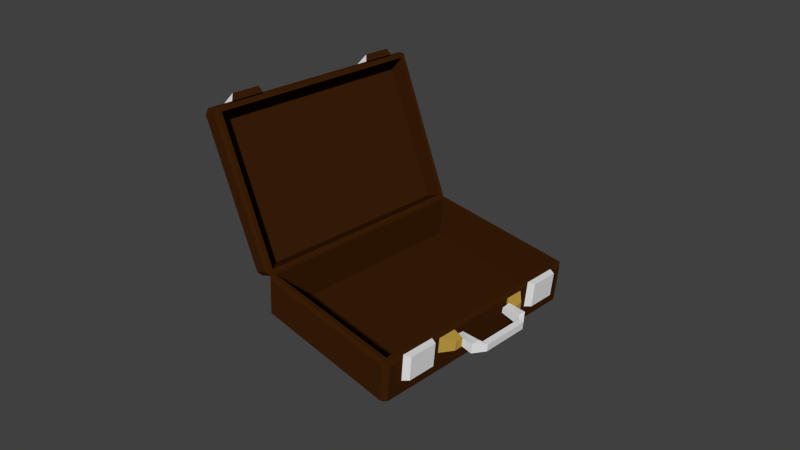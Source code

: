 # Source: Suitcase.blend  (saved by Blender 2.71.0; exported with 4.5.12 LTS)
import bpy
from mathutils import Matrix  # noqa: F401  (used for matrix-valued properties, if any)

bpy.ops.wm.read_factory_settings(use_empty=True)
scene = bpy.context.scene
scene.name = 'Scene'

# ---- collections
col_collection_1 = bpy.data.collections.new('Collection 1'); scene.collection.children.link(col_collection_1)

# ---- materials (node trees are filled in below, after node groups)
mat_base = bpy.data.materials.new('Base')
mat_base.alpha_threshold = 0.0
mat_base.use_transparent_shadow = False
mat_base.diffuse_color = (0.04556, 0.01428, 0.00251, 1.0)
mat_base.roughness = 0.5
mat_base.line_color = (0.0, 0.0, 0.0, 1.0)
mat_metal_001 = bpy.data.materials.new('Metal.001')
mat_metal_001.alpha_threshold = 0.0
mat_metal_001.use_transparent_shadow = False
mat_metal_001.roughness = 0.5
mat_metal_001.line_color = (0.0, 0.0, 0.0, 1.0)
mat_metal = bpy.data.materials.new('Metal')
mat_metal.alpha_threshold = 0.0
mat_metal.use_transparent_shadow = False
mat_metal.roughness = 0.5
mat_metal.line_color = (0.0, 0.0, 0.0, 1.0)
mat_accents = bpy.data.materials.new('Accents')
mat_accents.alpha_threshold = 0.0
mat_accents.use_transparent_shadow = False
mat_accents.diffuse_color = (0.4844, 0.3126, 0.05296, 1.0)
mat_accents.roughness = 0.5
mat_accents.line_color = (0.0, 0.0, 0.0, 1.0)

# ---- material node trees

# ---- world
world_world = bpy.data.worlds.new('World'); scene.world = world_world
world_world.color = (0.05088, 0.05088, 0.05088)
world_world.use_sun_shadow = False
world_world.sun_shadow_jitter_overblur = 0.0
world_world.cycles.sampling_method = 'MANUAL'
world_world.cycles.sample_map_resolution = 256

# ---- cameras
cam_camera = bpy.data.cameras.new('Camera')
cam_camera.clip_end = 100.0
cam_camera.lens = 35.0
cam_camera.sensor_width = 32.0
cam_camera.sensor_height = 18.0
cam_camera.dof.focus_distance = 0.0
cam_camera.dof.aperture_fstop = 128.0

# ---- meshes
me_cube_001 = bpy.data.meshes.new('Cube.001')
me_cube_001.from_pydata([(0.3354, -0.2036, -0.03128), (0.3354, -0.1331, -0.03128), (0.3495, -0.1382, -2.145e-07), (0.3495, -0.1973, -9.903e-08), (0.3354, -0.2036, -8.487e-08), (0.3354, -0.1331, -2.689e-07), (0.3354, 0.2037, -7.092e-07), (0.3354, 0.1332, -6.146e-07), (0.3354, 0.2037, -0.03128), (0.3354, 0.1332, -0.03128), (0.3495, 0.1383, -5.736e-07), (0.3495, 0.1974, -6.534e-07), (0.3245, 0.2437, -0.0409), (0.3354, 0.235, -0.0409), (0.3224, 0.2319, -0.05052), (0.3224, -0.2318, -0.05052), (0.3354, -0.2349, -0.0409), (0.3245, -0.2436, -0.0409), (0.00734, -0.2318, -0.05052), (0.005287, -0.2436, -0.0409), (-0.005685, -0.2349, -0.0409), (-0.005685, 0.235, -0.0409), (0.005287, 0.2437, -0.0409), (0.00734, 0.2319, -0.05052), (0.3354, 0.235, -0.009625), (0.3245, 0.2437, -0.009625), (0.3311, 0.24, -3.12e-07), (0.3311, -0.24, -2.343e-06), (0.3245, -0.2436, -0.009625), (0.3354, -0.2349, -0.009625), (-2.673e-08, -0.24, -2.356e-06), (-0.005685, -0.2349, -0.009625), (0.005287, -0.2436, -0.009625), (0.005287, 0.2437, -0.009625), (-0.005685, 0.235, -0.009625), (6.389e-08, 0.24, -3.255e-07), (0.3223, 0.2315, -2.353e-06), (0.3223, -0.2314, -2.353e-06), (0.007427, -0.2314, -2.353e-06), (0.007428, 0.2315, -2.353e-06), (0.3223, 0.2315, -0.04226), (0.3223, -0.2314, -0.04226), (0.007427, -0.2314, -0.04226), (0.007428, 0.2315, -0.04226)], [], [(4, 5, 1, 0), (0, 1, 2, 3), (8, 9, 7, 6), (11, 10, 9, 8), (25, 12, 22, 33), (17, 28, 32, 19), (20, 31, 34, 21), (35, 30, 38, 39), (13, 24, 29, 16), (12, 13, 14), (15, 16, 17), (18, 19, 20), (21, 22, 23), (24, 25, 26), (27, 28, 29), (30, 31, 32), (33, 34, 35), (13, 16, 15, 14), (14, 23, 22, 12), (12, 25, 24, 13), (17, 19, 18, 15), (16, 29, 28, 17), (20, 21, 23, 18), (19, 32, 31, 20), (21, 34, 33, 22), (26, 27, 29, 24), (25, 33, 35, 26), (27, 30, 32, 28), (30, 35, 34, 31), (14, 15, 18, 23), (39, 38, 42, 43), (30, 27, 37, 38), (27, 26, 36, 37), (26, 35, 39, 36), (40, 43, 42, 41), (36, 39, 43, 40), (38, 37, 41, 42), (37, 36, 40, 41), (5, 2, 1), (3, 4, 0), (3, 2, 5, 4), (9, 10, 7), (11, 8, 6), (6, 7, 10, 11)])
me_cube_001.polygons.foreach_set('material_index', [0, 1, 0, 1, 0, 0, 0, 0, 0, 0, 0, 0, 0, 0, 0, 0, 0, 0, 0, 0, 0, 0, 0, 0, 0, 0, 0, 0, 0, 0, 0, 0, 0, 0, 0, 0, 0, 0, 1, 1, 0, 1, 1, 0])
_uv = me_cube_001.uv_layers.new(name='UVMap')
_uv.uv.foreach_set('vector', [0.4902, 0.4414, 0.418, 0.4414, 0.3984, 0.4922, 0.5117, 0.4922, 0.3945, 0.4824, 0.3145, 0.4824, 0.3203, 0.4473, 0.3887, 0.4492, 0.3984, 0.4922, 0.5117, 0.4922, 0.4902, 0.4414, 0.418, 0.4414, 0.3203, 0.3984, 0.3906, 0.4004, 0.3965, 0.4375, 0.3164, 0.4375, 0.6602, 0.2383, 0.6602, 0.293, 0.02734, 0.293, 0.02734, 0.2383, 0.6602, 0.293, 0.6602, 0.2383, 0.02734, 0.2383, 0.02734, 0.293, 0.957, 0.293, 0.957, 0.2383, 0.02734, 0.2383, 0.02734, 0.293, 0.5, 0.5156, 0.5, 0.9766, 0.4766, 0.9531, 0.4766, 0.5352, 0.02734, 0.293, 0.02734, 0.2383, 0.957, 0.2383, 0.957, 0.293, 0.957, 0.293, 0.9844, 0.293, 0.9531, 0.3203, 0.9531, 0.3203, 0.9844, 0.293, 0.957, 0.293, 0.03906, 0.3203, 0.02734, 0.293, 0.01172, 0.293, 0.01172, 0.293, 0.02734, 0.293, 0.03906, 0.3203, 0.9844, 0.2383, 0.957, 0.2383, 0.9727, 0.2109, 0.9727, 0.2109, 0.957, 0.2383, 0.9844, 0.2383, 0.02344, 0.2109, 0.01172, 0.2383, 0.02734, 0.2383, 0.02734, 0.2383, 0.01172, 0.2383, 0.02344, 0.2109, 0.02734, 0.293, 0.957, 0.293, 0.9531, 0.3203, 0.04297, 0.3203, 0.6562, 0.3203, 0.03906, 0.3203, 0.02734, 0.293, 0.6602, 0.293, 0.957, 0.293, 0.957, 0.2383, 0.9844, 0.2383, 0.9844, 0.293, 0.6602, 0.293, 0.02734, 0.293, 0.03906, 0.3203, 0.6562, 0.3203, 0.9844, 0.293, 0.9844, 0.2383, 0.957, 0.2383, 0.957, 0.293, 0.957, 0.293, 0.02734, 0.293, 0.04297, 0.3203, 0.9531, 0.3203, 0.02734, 0.293, 0.02734, 0.2383, 0.01172, 0.2383, 0.01172, 0.293, 0.01172, 0.293, 0.01172, 0.2383, 0.02734, 0.2383, 0.02734, 0.293, 0.02344, 0.2109, 0.9727, 0.2109, 0.957, 0.2383, 0.02734, 0.2383, 0.6602, 0.2383, 0.02734, 0.2383, 0.02344, 0.2109, 0.6758, 0.2109, 0.6758, 0.2109, 0.02344, 0.2109, 0.02734, 0.2383, 0.6602, 0.2383, 0.9727, 0.2109, 0.02344, 0.2109, 0.02734, 0.2383, 0.957, 0.2383, 0.9805, 0.3438, 0.9766, 0.9805, 0.5352, 0.9805, 0.5391, 0.3398, 0.4941, 0.5176, 0.4941, 0.9824, 0.4316, 0.9824, 0.4297, 0.5195, 0.5, 0.9766, 0.02734, 0.9766, 0.05078, 0.9531, 0.4766, 0.9531, 0.02734, 0.9766, 0.02734, 0.5156, 0.05078, 0.5352, 0.05078, 0.9531, 0.02734, 0.5156, 0.5, 0.5156, 0.4766, 0.5352, 0.05078, 0.5352, 0.02344, 0.5176, 0.4941, 0.5176, 0.4941, 0.9824, 0.02148, 0.9824, 0.02148, 0.5176, 0.4941, 0.5176, 0.4941, 0.5664, 0.02148, 0.5664, 0.4941, 0.9824, 0.02148, 0.9824, 0.02148, 0.9238, 0.4941, 0.9238, 0.02148, 0.9824, 0.02148, 0.5176, 0.08203, 0.5195, 0.08398, 0.9824, 0.2969, 0.4473, 0.3203, 0.4473, 0.3145, 0.4824, 0.3887, 0.4492, 0.4082, 0.4492, 0.3945, 0.4824, 0.4902, 0.4688, 0.418, 0.4688, 0.418, 0.4414, 0.4902, 0.4414, 0.3965, 0.4375, 0.3906, 0.4004, 0.4102, 0.4004, 0.3203, 0.3984, 0.3164, 0.4375, 0.2949, 0.3984, 0.418, 0.4414, 0.4902, 0.4414, 0.4902, 0.4688, 0.418, 0.4688])
_ca = me_cube_001.color_attributes.new('Col', 'BYTE_COLOR', 'CORNER')
_ca.data.foreach_set('color', [1.0, 1.0, 1.0, 1.0, 1.0, 1.0, 1.0, 1.0, 1.0, 1.0, 1.0, 1.0, 1.0, 1.0, 1.0, 1.0, 1.0, 1.0, 1.0, 1.0, 1.0, 1.0, 1.0, 1.0, 1.0, 1.0, 1.0, 1.0, 1.0, 1.0, 1.0, 1.0, 1.0, 1.0, 1.0, 1.0, 1.0, 1.0, 1.0, 1.0, 1.0, 1.0, 1.0, 1.0, 1.0, 1.0, 1.0, 1.0, 1.0, 1.0, 1.0, 1.0, 1.0, 1.0, 1.0, 1.0, 1.0, 1.0, 1.0, 1.0, 1.0, 1.0, 1.0, 1.0, 0.9911, 0.9911, 0.9911, 0.9961, 0.9911, 0.9911, 0.9911, 0.9961, 0.9911, 0.9911, 0.9911, 0.9961, 1.0, 1.0, 1.0, 1.0, 0.9911, 0.9911, 0.9911, 0.9961, 0.9911, 0.9911, 0.9911, 0.9961, 1.0, 1.0, 1.0, 1.0, 1.0, 1.0, 1.0, 1.0, 0.9911, 0.9911, 0.9911, 0.9961, 0.9911, 0.9911, 0.9911, 0.9961, 0.9911, 0.9911, 0.9911, 0.9961, 1.0, 1.0, 1.0, 1.0, 0.9911, 0.9911, 0.9911, 0.9961, 1.0, 1.0, 1.0, 1.0, 1.0, 1.0, 1.0, 1.0, 0.9911, 0.9911, 0.9911, 0.9961, 0.9911, 0.9911, 0.9911, 0.9961, 0.9911, 0.9911, 0.9911, 0.9961, 1.0, 1.0, 1.0, 1.0, 0.9911, 0.9911, 0.9911, 0.9961, 0.9911, 0.9911, 0.9911, 0.9961, 1.0, 1.0, 1.0, 1.0, 1.0, 1.0, 1.0, 1.0, 0.9911, 0.9911, 0.9911, 0.9961, 1.0, 1.0, 1.0, 1.0, 1.0, 1.0, 1.0, 1.0, 1.0, 1.0, 1.0, 1.0, 1.0, 1.0, 1.0, 1.0, 1.0, 1.0, 1.0, 1.0, 1.0, 1.0, 1.0, 1.0, 0.9911, 0.9911, 0.9911, 0.9961, 1.0, 1.0, 1.0, 1.0, 0.9911, 0.9911, 0.9911, 0.9961, 1.0, 1.0, 1.0, 1.0, 1.0, 1.0, 1.0, 1.0, 1.0, 1.0, 1.0, 1.0, 1.0, 1.0, 1.0, 1.0, 0.9911, 0.9911, 0.9911, 0.9961, 1.0, 1.0, 1.0, 1.0, 1.0, 1.0, 1.0, 1.0, 1.0, 1.0, 1.0, 1.0, 1.0, 1.0, 1.0, 1.0, 1.0, 1.0, 1.0, 1.0, 1.0, 1.0, 1.0, 1.0, 0.9911, 0.9911, 0.9911, 0.9961, 0.9911, 0.9911, 0.9911, 0.9961, 1.0, 1.0, 1.0, 1.0, 1.0, 1.0, 1.0, 1.0, 0.9911, 0.9911, 0.9911, 0.9961, 1.0, 1.0, 1.0, 1.0, 1.0, 1.0, 1.0, 1.0, 1.0, 1.0, 1.0, 1.0, 0.9911, 0.9911, 0.9911, 0.9961, 0.9911, 0.9911, 0.9911, 0.9961, 1.0, 1.0, 1.0, 1.0, 1.0, 1.0, 1.0, 1.0, 0.9911, 0.9911, 0.9911, 0.9961, 1.0, 1.0, 1.0, 1.0, 1.0, 1.0, 1.0, 1.0, 1.0, 1.0, 1.0, 1.0, 0.9911, 0.9911, 0.9911, 0.9961, 1.0, 1.0, 1.0, 1.0, 1.0, 1.0, 1.0, 1.0, 1.0, 1.0, 1.0, 1.0, 0.9911, 0.9911, 0.9911, 0.9961, 1.0, 1.0, 1.0, 1.0, 1.0, 1.0, 1.0, 1.0, 1.0, 1.0, 1.0, 1.0, 1.0, 1.0, 1.0, 1.0, 1.0, 1.0, 1.0, 1.0, 0.9911, 0.9911, 0.9911, 0.9961, 1.0, 1.0, 1.0, 1.0, 1.0, 1.0, 1.0, 1.0, 0.9911, 0.9911, 0.9911, 0.9961, 1.0, 1.0, 1.0, 1.0, 0.9911, 0.9911, 0.9911, 0.9961, 0.9911, 0.9911, 0.9911, 0.9961, 1.0, 1.0, 1.0, 1.0, 0.9911, 0.9911, 0.9911, 0.9961, 1.0, 1.0, 1.0, 1.0, 0.9911, 0.9911, 0.9911, 0.9961, 1.0, 1.0, 1.0, 1.0, 1.0, 1.0, 1.0, 1.0, 1.0, 1.0, 1.0, 1.0, 1.0, 1.0, 1.0, 1.0, 1.0, 1.0, 1.0, 1.0, 1.0, 1.0, 1.0, 1.0, 1.0, 1.0, 1.0, 1.0, 1.0, 1.0, 1.0, 1.0, 0.9911, 0.9911, 0.9911, 0.9961, 1.0, 1.0, 1.0, 1.0, 1.0, 1.0, 1.0, 1.0, 0.9911, 0.9911, 0.9911, 0.9961, 0.9911, 0.9911, 0.9911, 0.9961, 1.0, 1.0, 1.0, 1.0, 1.0, 1.0, 1.0, 1.0, 0.9911, 0.9911, 0.9911, 0.9961, 1.0, 1.0, 1.0, 1.0, 1.0, 1.0, 1.0, 1.0, 0.9911, 0.9911, 0.9911, 0.9961, 1.0, 1.0, 1.0, 1.0, 1.0, 1.0, 1.0, 1.0, 1.0, 1.0, 1.0, 1.0, 1.0, 1.0, 1.0, 1.0, 1.0, 1.0, 1.0, 1.0, 0.9911, 0.9911, 0.9911, 0.9961, 0.9911, 0.9911, 0.9911, 0.9961, 1.0, 1.0, 1.0, 1.0, 1.0, 1.0, 1.0, 1.0, 1.0, 1.0, 1.0, 1.0, 1.0, 1.0, 1.0, 1.0, 1.0, 1.0, 1.0, 1.0, 0.9911, 0.9911, 0.9911, 0.9961, 0.9911, 0.9911, 0.9911, 0.9961, 1.0, 1.0, 1.0, 1.0, 1.0, 1.0, 1.0, 1.0, 1.0, 1.0, 1.0, 1.0, 1.0, 1.0, 1.0, 1.0, 1.0, 1.0, 1.0, 1.0, 1.0, 1.0, 1.0, 1.0, 1.0, 1.0, 1.0, 1.0, 1.0, 1.0, 1.0, 1.0, 1.0, 1.0, 1.0, 1.0, 1.0, 1.0, 1.0, 1.0, 1.0, 1.0, 1.0, 1.0, 0.9911, 0.9911, 0.9911, 0.9961, 0.9911, 0.9911, 0.9911, 0.9961, 1.0, 1.0, 1.0, 1.0, 1.0, 1.0, 1.0, 1.0, 1.0, 1.0, 1.0, 1.0, 1.0, 1.0, 1.0, 1.0, 1.0, 1.0, 1.0, 1.0, 1.0, 1.0, 1.0, 1.0, 1.0, 1.0, 1.0, 1.0, 1.0, 1.0, 1.0, 1.0, 1.0, 1.0, 1.0, 1.0, 1.0, 1.0, 1.0, 1.0, 1.0, 1.0, 1.0, 1.0, 1.0, 1.0, 1.0, 1.0, 1.0, 1.0, 1.0, 1.0, 1.0, 1.0, 1.0, 1.0, 1.0, 1.0, 1.0, 1.0, 1.0, 1.0, 1.0, 1.0, 1.0, 1.0, 1.0, 1.0, 1.0, 1.0, 1.0, 1.0, 1.0, 1.0, 1.0, 1.0, 1.0, 1.0, 1.0, 1.0, 1.0, 1.0, 1.0, 1.0])
me_cube_001.materials.append(mat_base)
me_cube_001.materials.append(mat_metal_001)
me_cube_001.use_remesh_preserve_volume = False
me_cube_001.use_remesh_preserve_attributes = False
me_cube_001.use_mirror_vertex_groups = False
me_cube_001.update()
me_cube_002 = bpy.data.meshes.new('Cube.002')
me_cube_002.from_pydata([(0.3848, 0.05005, 0.03578), (0.3848, -0.04995, 0.03578), (0.3971, -0.04995, 0.03578), (0.3971, 0.05005, 0.03578), (0.3848, 0.05005, 0.01963), (0.3848, -0.04995, 0.01963), (0.3971, -0.04995, 0.01963), (0.3971, 0.05005, 0.01963), (0.38, 0.05597, 0.03889), (0.38, -0.05586, 0.03889), (0.3802, -0.07385, 0.03882), (0.3802, 0.07396, 0.03882), (0.38, 0.05597, 0.01653), (0.38, -0.05586, 0.01653), (0.3801, -0.07385, 0.0166), (0.3801, 0.07396, 0.0166), (0.3408, 0.05597, 0.03402), (0.3408, -0.05586, 0.03402), (0.341, -0.07385, 0.03607), (0.341, 0.07396, 0.03607), (0.3409, 0.05597, 0.02128), (0.3409, -0.05586, 0.02128), (0.341, -0.07385, 0.01923), (0.341, 0.07396, 0.01923), (0.3354, -0.113, 0.01115), (0.3354, -0.07385, 0.01115), (0.3566, -0.07385, 0.0171), (0.3566, -0.0911, 0.0171), (0.3354, -0.113, 0.04567), (0.3354, -0.07385, 0.04567), (0.3566, -0.07385, 0.03832), (0.3566, -0.0911, 0.03832), (0.3354, 0.1131, 0.04567), (0.3354, 0.07396, 0.04567), (0.3566, 0.07396, 0.03832), (0.3566, 0.09121, 0.03832), (0.3354, 0.1131, 0.01115), (0.3354, 0.07396, 0.01115), (0.3566, 0.07396, 0.0171), (0.3566, 0.09121, 0.0171), (0.3244, -0.2436, 0.09038), (0.3354, -0.2349, 0.09038), (0.3235, -0.2337, 0.1), (0.3235, 0.2338, 0.1), (0.3354, 0.235, 0.09038), (0.3244, 0.2437, 0.09038), (0.006176, 0.2338, 0.1), (0.00525, 0.2437, 0.09038), (-0.005721, 0.235, 0.09038), (-0.005721, -0.2349, 0.09038), (0.005251, -0.2436, 0.09038), (0.006176, -0.2337, 0.1), (0.3354, -0.2349, 0.009622), (0.3244, -0.2436, 0.009622), (0.3311, -0.24, 2.307e-07), (0.3311, 0.24, -2.595e-07), (0.3244, 0.2437, 0.009622), (0.3354, 0.235, 0.009622), (-1.338e-07, 0.24, -2.51e-07), (-0.005721, 0.235, 0.009621), (0.00525, 0.2437, 0.009621), (0.005251, -0.2436, 0.009622), (-0.005721, -0.2349, 0.009622), (1.276e-07, -0.24, 2.391e-07), (0.3223, -0.2314, 2.069e-07), (0.3223, 0.2315, -2.659e-07), (0.007391, 0.2315, -6.688e-07), (0.007392, -0.2314, -1.96e-07), (0.3223, -0.2314, 0.09173), (0.3223, 0.2315, 0.09173), (0.007391, 0.2315, 0.09173), (0.007391, -0.2314, 0.09173), (0.3354, -0.2036, 2.847e-07), (0.3354, -0.1331, 1.232e-07), (0.3495, -0.1382, -4.719e-07), (0.3495, -0.1973, -3.817e-07), (0.3354, -0.2036, 0.05979), (0.3354, -0.1331, 0.05979), (0.3495, -0.1382, 0.05358), (0.3495, -0.1973, 0.05358), (0.3354, 0.2037, 0.05979), (0.3354, 0.1332, 0.05979), (0.3495, 0.1383, 0.05358), (0.3495, 0.1974, 0.05358), (0.3354, 0.2037, -2.096e-07), (0.3354, 0.1332, -1.375e-07), (0.3495, 0.1383, -7.431e-07), (0.3495, 0.1974, -8.073e-07)], [], [(4, 5, 1, 0), (0, 3, 11, 8), (6, 7, 3, 2), (5, 6, 14, 13), (0, 1, 2, 3), (7, 6, 5, 4), (9, 13, 21, 17), (11, 15, 23, 19), (2, 1, 9, 10), (1, 5, 13, 9), (3, 7, 15, 11), (4, 0, 8, 12), (7, 4, 12, 15), (6, 2, 10, 14), (21, 22, 18, 17), (23, 20, 16, 19), (8, 11, 19, 16), (13, 14, 22, 21), (10, 9, 17, 18), (15, 12, 20, 23), (12, 8, 16, 20), (14, 10, 18, 22), (28, 29, 25, 24), (29, 30, 26, 25), (30, 31, 27, 26), (31, 28, 24, 27), (24, 25, 26, 27), (31, 30, 29, 28), (36, 37, 33, 32), (37, 38, 34, 33), (38, 39, 35, 34), (39, 36, 32, 35), (32, 33, 34, 35), (39, 38, 37, 36), (53, 40, 50, 61), (45, 56, 60, 47), (48, 59, 62, 49), (63, 58, 66, 67), (41, 52, 57, 44), (40, 41, 42), (43, 44, 45), (46, 47, 48), (49, 50, 51), (52, 53, 54), (55, 56, 57), (58, 59, 60), (61, 62, 63), (41, 44, 43, 42), (42, 51, 50, 40), (40, 53, 52, 41), (45, 47, 46, 43), (44, 57, 56, 45), (48, 49, 51, 46), (47, 60, 59, 48), (49, 62, 61, 50), (54, 55, 57, 52), (53, 61, 63, 54), (55, 58, 60, 56), (42, 43, 46, 51), (67, 66, 70, 71), (58, 55, 65, 66), (55, 54, 64, 65), (54, 63, 67, 64), (68, 71, 70, 69), (64, 67, 71, 68), (66, 65, 69, 70), (65, 64, 68, 69), (76, 77, 73, 72), (77, 78, 74, 73), (78, 79, 75, 74), (79, 76, 72, 75), (72, 73, 74, 75), (79, 78, 77, 76), (84, 85, 81, 80), (85, 86, 82, 81), (86, 87, 83, 82), (87, 84, 80, 83), (80, 81, 82, 83), (87, 86, 85, 84), (58, 63, 62, 59)])
me_cube_002.polygons.foreach_set('material_index', [1, 1, 1, 1, 1, 1, 1, 1, 1, 1, 1, 1, 1, 1, 1, 1, 1, 1, 1, 1, 1, 1, 2, 2, 2, 2, 2, 2, 2, 2, 2, 2, 2, 2, 0, 0, 0, 0, 0, 0, 0, 0, 0, 0, 0, 0, 0, 0, 0, 0, 0, 0, 0, 0, 0, 0, 0, 0, 0, 0, 0, 0, 0, 0, 0, 0, 0, 1, 1, 1, 1, 1, 1, 1, 1, 1, 1, 1, 1, 0])
_uv = me_cube_002.uv_layers.new(name='UVMap')
_uv.uv.foreach_set('vector', [0.0625, 0.4609, 0.2539, 0.4609, 0.2539, 0.4297, 0.0625, 0.4297, 0.2539, 0.4609, 0.2539, 0.4844, 0.2969, 0.4531, 0.2656, 0.4531, 0.2539, 0.4609, 0.0625, 0.4609, 0.0625, 0.4297, 0.2539, 0.4297, 0.0625, 0.4609, 0.0625, 0.4844, 0.01562, 0.4531, 0.05078, 0.4531, 0.2539, 0.4609, 0.0625, 0.4609, 0.0625, 0.4844, 0.2539, 0.4844, 0.2539, 0.4844, 0.0625, 0.4844, 0.0625, 0.4609, 0.2539, 0.4609, 0.05469, 0.4414, 0.01172, 0.4414, 0.01953, 0.3672, 0.04297, 0.3672, 0.05469, 0.4414, 0.01172, 0.4414, 0.01562, 0.3672, 0.04688, 0.3672, 0.0625, 0.4844, 0.0625, 0.4609, 0.05078, 0.4531, 0.01562, 0.4531, 0.04688, 0.4531, 0.01562, 0.4531, 0.01172, 0.4414, 0.05469, 0.4414, 0.04297, 0.4863, 0.01172, 0.4863, 0.01172, 0.4414, 0.05469, 0.4414, 0.01562, 0.4531, 0.04688, 0.4531, 0.05469, 0.4414, 0.01172, 0.4414, 0.2539, 0.4844, 0.2539, 0.4609, 0.2656, 0.4531, 0.2969, 0.4531, 0.01172, 0.4863, 0.04297, 0.4863, 0.05469, 0.4414, 0.01172, 0.4414, 0.209, 0.3691, 0.252, 0.373, 0.252, 0.3457, 0.209, 0.3496, 0.06641, 0.3809, 0.1094, 0.377, 0.1094, 0.3574, 0.06641, 0.3535, 0.2656, 0.4531, 0.2969, 0.4531, 0.2969, 0.3789, 0.2656, 0.3789, 0.05078, 0.4531, 0.01562, 0.4531, 0.01562, 0.3789, 0.05078, 0.3789, 0.01562, 0.4531, 0.05078, 0.4531, 0.05078, 0.3789, 0.01562, 0.3789, 0.2969, 0.4531, 0.2656, 0.4531, 0.2656, 0.3789, 0.2969, 0.3789, 0.01172, 0.4414, 0.05469, 0.4414, 0.04297, 0.3672, 0.01953, 0.3672, 0.01172, 0.4414, 0.05469, 0.4414, 0.04688, 0.3672, 0.01562, 0.3672, 0.3848, 0.4902, 0.3848, 0.3477, 0.3105, 0.3477, 0.3125, 0.4902, 0.3848, 0.3477, 0.3633, 0.3887, 0.332, 0.3887, 0.3105, 0.3477, 0.3633, 0.3887, 0.3633, 0.4316, 0.332, 0.4316, 0.332, 0.3887, 0.3633, 0.4316, 0.3848, 0.4902, 0.3125, 0.4902, 0.332, 0.4316, 0.3125, 0.4902, 0.3105, 0.3477, 0.332, 0.3887, 0.332, 0.4316, 0.3633, 0.4316, 0.3633, 0.3887, 0.3848, 0.3477, 0.3848, 0.4902, 0.3848, 0.4902, 0.3848, 0.3477, 0.3105, 0.3477, 0.3125, 0.4902, 0.3848, 0.3477, 0.3633, 0.3887, 0.332, 0.3887, 0.3105, 0.3477, 0.3633, 0.3887, 0.3633, 0.4316, 0.332, 0.4316, 0.332, 0.3887, 0.3633, 0.4316, 0.3848, 0.4902, 0.3125, 0.4902, 0.332, 0.4316, 0.3125, 0.4902, 0.3105, 0.3477, 0.332, 0.3887, 0.332, 0.4316, 0.3633, 0.4316, 0.3633, 0.3887, 0.3848, 0.3477, 0.3848, 0.4902, 0.668, 0.1953, 0.668, 0.03906, 0.03125, 0.03906, 0.03125, 0.1953, 0.668, 0.03906, 0.668, 0.1953, 0.03125, 0.1953, 0.03125, 0.03906, 0.03125, 0.03906, 0.03125, 0.1953, 0.9648, 0.1953, 0.9648, 0.03906, 0.02734, 0.9766, 0.02734, 0.5156, 0.04688, 0.5352, 0.04688, 0.957, 0.9648, 0.03906, 0.9648, 0.1953, 0.03125, 0.1953, 0.03125, 0.03906, 0.9648, 0.03906, 0.9844, 0.03906, 0.9648, 0.01562, 0.9648, 0.01562, 0.9844, 0.03906, 0.9648, 0.03906, 0.03906, 0.01562, 0.03125, 0.03906, 0.01562, 0.03906, 0.01562, 0.03906, 0.03125, 0.03906, 0.03906, 0.01562, 0.9844, 0.1953, 0.9648, 0.1953, 0.9727, 0.2109, 0.9727, 0.2109, 0.9648, 0.1953, 0.9844, 0.1953, 0.02344, 0.2109, 0.01562, 0.1953, 0.03125, 0.1953, 0.03125, 0.1953, 0.01562, 0.1953, 0.02344, 0.2109, 0.9648, 0.03906, 0.03125, 0.03906, 0.03125, 0.01562, 0.9648, 0.01562, 0.668, 0.01562, 0.03906, 0.01562, 0.03125, 0.03906, 0.668, 0.03906, 0.9648, 0.03906, 0.9648, 0.1953, 0.9844, 0.1953, 0.9844, 0.03906, 0.668, 0.03906, 0.03125, 0.03906, 0.03906, 0.01562, 0.668, 0.01562, 0.9844, 0.03906, 0.9844, 0.1953, 0.9648, 0.1953, 0.9648, 0.03906, 0.03125, 0.03906, 0.9648, 0.03906, 0.9648, 0.01562, 0.03125, 0.01562, 0.03125, 0.03906, 0.03125, 0.1953, 0.01562, 0.1953, 0.01562, 0.03906, 0.01562, 0.03906, 0.01562, 0.1953, 0.03125, 0.1953, 0.03125, 0.03906, 0.9727, 0.2109, 0.02344, 0.2109, 0.03125, 0.1953, 0.9648, 0.1953, 0.668, 0.1953, 0.03125, 0.1953, 0.02344, 0.2109, 0.6758, 0.2109, 0.6758, 0.2109, 0.02344, 0.2109, 0.03125, 0.1953, 0.668, 0.1953, 0.9805, 0.3398, 0.9805, 0.9805, 0.5352, 0.9805, 0.5391, 0.3438, 0.01172, 0.9883, 0.01172, 0.5117, 0.07812, 0.5098, 0.07812, 0.9883, 0.02734, 0.5156, 0.5, 0.5156, 0.4805, 0.5352, 0.04688, 0.5352, 0.5, 0.5156, 0.5, 0.9766, 0.4805, 0.957, 0.4805, 0.5352, 0.5, 0.9766, 0.02734, 0.9766, 0.04688, 0.957, 0.4805, 0.957, 0.4375, 0.9277, 0.07812, 0.9277, 0.07812, 0.5605, 0.4375, 0.5605, 0.5039, 0.9883, 0.01172, 0.9883, 0.01172, 0.9277, 0.5039, 0.9277, 0.01172, 0.5117, 0.5039, 0.5117, 0.5039, 0.5605, 0.01172, 0.5605, 0.5039, 0.5117, 0.5039, 0.9883, 0.4375, 0.9883, 0.4375, 0.5098, 0.5254, 0.334, 0.3887, 0.334, 0.3867, 0.4746, 0.5254, 0.4746, 0.3887, 0.334, 0.4141, 0.334, 0.4141, 0.4727, 0.3867, 0.4746, 0.4141, 0.3555, 0.498, 0.3555, 0.498, 0.4316, 0.4141, 0.4316, 0.498, 0.334, 0.5254, 0.334, 0.5254, 0.4746, 0.498, 0.4727, 0.498, 0.4668, 0.4141, 0.4668, 0.4141, 0.4316, 0.498, 0.4316, 0.5234, 0.3555, 0.3887, 0.3555, 0.3887, 0.334, 0.5254, 0.334, 0.3867, 0.4746, 0.5254, 0.4746, 0.5254, 0.334, 0.3887, 0.334, 0.5254, 0.4746, 0.498, 0.4727, 0.498, 0.334, 0.5254, 0.334, 0.498, 0.4316, 0.4141, 0.4316, 0.4141, 0.3555, 0.498, 0.3555, 0.4141, 0.4727, 0.3867, 0.4746, 0.3887, 0.334, 0.416, 0.3496, 0.3887, 0.334, 0.5254, 0.334, 0.5234, 0.3555, 0.3887, 0.3555, 0.4141, 0.4316, 0.498, 0.4316, 0.498, 0.4668, 0.4141, 0.4668, 0.02344, 0.2109, 0.9727, 0.2109, 0.9648, 0.1953, 0.03125, 0.1953])
_ca = me_cube_002.color_attributes.new('Col', 'BYTE_COLOR', 'CORNER')
_ca.data.foreach_set('color', [1.0, 1.0, 1.0, 1.0, 1.0, 1.0, 1.0, 1.0, 1.0, 1.0, 1.0, 1.0, 1.0, 1.0, 1.0, 1.0, 1.0, 1.0, 1.0, 1.0, 1.0, 1.0, 1.0, 1.0, 1.0, 1.0, 1.0, 1.0, 1.0, 1.0, 1.0, 1.0, 1.0, 1.0, 1.0, 1.0, 1.0, 1.0, 1.0, 1.0, 1.0, 1.0, 1.0, 1.0, 1.0, 1.0, 1.0, 1.0, 1.0, 1.0, 1.0, 1.0, 1.0, 1.0, 1.0, 1.0, 1.0, 1.0, 1.0, 1.0, 1.0, 1.0, 1.0, 1.0, 1.0, 1.0, 1.0, 1.0, 1.0, 1.0, 1.0, 1.0, 1.0, 1.0, 1.0, 1.0, 1.0, 1.0, 1.0, 1.0, 1.0, 1.0, 1.0, 1.0, 1.0, 1.0, 1.0, 1.0, 1.0, 1.0, 1.0, 1.0, 1.0, 1.0, 1.0, 1.0, 1.0, 1.0, 1.0, 1.0, 1.0, 1.0, 1.0, 1.0, 1.0, 1.0, 1.0, 1.0, 1.0, 1.0, 1.0, 1.0, 1.0, 1.0, 1.0, 1.0, 1.0, 1.0, 1.0, 1.0, 1.0, 1.0, 1.0, 1.0, 1.0, 1.0, 1.0, 1.0, 1.0, 1.0, 1.0, 1.0, 1.0, 1.0, 1.0, 1.0, 1.0, 1.0, 1.0, 1.0, 1.0, 1.0, 1.0, 1.0, 1.0, 1.0, 1.0, 1.0, 1.0, 1.0, 1.0, 1.0, 1.0, 1.0, 1.0, 1.0, 1.0, 1.0, 1.0, 1.0, 1.0, 1.0, 1.0, 1.0, 1.0, 1.0, 1.0, 1.0, 1.0, 1.0, 1.0, 1.0, 1.0, 1.0, 1.0, 1.0, 1.0, 1.0, 1.0, 1.0, 1.0, 1.0, 1.0, 1.0, 1.0, 1.0, 1.0, 1.0, 1.0, 1.0, 1.0, 1.0, 1.0, 1.0, 1.0, 1.0, 1.0, 1.0, 1.0, 1.0, 1.0, 1.0, 1.0, 1.0, 1.0, 1.0, 1.0, 1.0, 1.0, 1.0, 1.0, 1.0, 1.0, 1.0, 1.0, 1.0, 1.0, 1.0, 1.0, 1.0, 1.0, 1.0, 1.0, 1.0, 1.0, 1.0, 1.0, 1.0, 1.0, 1.0, 1.0, 1.0, 1.0, 1.0, 1.0, 1.0, 1.0, 1.0, 1.0, 1.0, 1.0, 1.0, 1.0, 1.0, 1.0, 1.0, 1.0, 1.0, 1.0, 1.0, 1.0, 1.0, 1.0, 1.0, 1.0, 1.0, 1.0, 1.0, 1.0, 1.0, 1.0, 1.0, 1.0, 1.0, 1.0, 1.0, 1.0, 1.0, 1.0, 1.0, 1.0, 1.0, 1.0, 1.0, 1.0, 1.0, 1.0, 1.0, 1.0, 1.0, 1.0, 1.0, 1.0, 1.0, 1.0, 1.0, 1.0, 1.0, 1.0, 1.0, 1.0, 1.0, 1.0, 1.0, 1.0, 1.0, 1.0, 1.0, 1.0, 1.0, 1.0, 1.0, 1.0, 1.0, 1.0, 1.0, 1.0, 1.0, 1.0, 1.0, 1.0, 1.0, 1.0, 1.0, 1.0, 1.0, 1.0, 1.0, 1.0, 1.0, 1.0, 1.0, 1.0, 1.0, 1.0, 1.0, 1.0, 1.0, 1.0, 1.0, 1.0, 1.0, 1.0, 1.0, 1.0, 1.0, 1.0, 1.0, 1.0, 1.0, 1.0, 1.0, 1.0, 1.0, 1.0, 1.0, 1.0, 1.0, 1.0, 1.0, 1.0, 1.0, 1.0, 1.0, 1.0, 1.0, 1.0, 1.0, 1.0, 1.0, 1.0, 1.0, 1.0, 1.0, 1.0, 1.0, 1.0, 1.0, 1.0, 1.0, 1.0, 1.0, 1.0, 1.0, 1.0, 1.0, 1.0, 1.0, 1.0, 1.0, 1.0, 1.0, 1.0, 1.0, 1.0, 1.0, 1.0, 1.0, 1.0, 1.0, 1.0, 1.0, 1.0, 1.0, 1.0, 1.0, 1.0, 1.0, 1.0, 1.0, 1.0, 1.0, 1.0, 1.0, 1.0, 1.0, 1.0, 1.0, 1.0, 1.0, 1.0, 1.0, 1.0, 1.0, 1.0, 1.0, 1.0, 1.0, 1.0, 1.0, 1.0, 1.0, 1.0, 1.0, 1.0, 1.0, 1.0, 1.0, 1.0, 1.0, 1.0, 1.0, 1.0, 1.0, 1.0, 1.0, 1.0, 1.0, 1.0, 1.0, 1.0, 1.0, 1.0, 1.0, 1.0, 1.0, 1.0, 1.0, 1.0, 1.0, 1.0, 1.0, 1.0, 1.0, 1.0, 1.0, 1.0, 1.0, 1.0, 1.0, 1.0, 1.0, 1.0, 1.0, 1.0, 1.0, 1.0, 1.0, 1.0, 1.0, 1.0, 1.0, 1.0, 1.0, 1.0, 1.0, 1.0, 1.0, 1.0, 1.0, 1.0, 1.0, 1.0, 1.0, 1.0, 1.0, 1.0, 1.0, 1.0, 1.0, 1.0, 1.0, 1.0, 1.0, 1.0, 1.0, 1.0, 1.0, 1.0, 1.0, 1.0, 1.0, 1.0, 1.0, 1.0, 1.0, 1.0, 1.0, 1.0, 1.0, 1.0, 1.0, 1.0, 1.0, 1.0, 1.0, 1.0, 1.0, 1.0, 1.0, 1.0, 1.0, 1.0, 1.0, 1.0, 1.0, 1.0, 1.0, 1.0, 1.0, 1.0, 1.0, 1.0, 1.0, 1.0, 1.0, 1.0, 1.0, 1.0, 1.0, 1.0, 1.0, 1.0, 1.0, 0.9911, 0.9911, 0.9911, 0.9961, 0.9911, 0.9911, 0.9911, 0.9961, 0.9911, 0.9911, 0.9911, 0.9961, 1.0, 1.0, 1.0, 1.0, 0.9911, 0.9911, 0.9911, 0.9961, 0.9911, 0.9911, 0.9911, 0.9961, 1.0, 1.0, 1.0, 1.0, 1.0, 1.0, 1.0, 1.0, 0.9911, 0.9911, 0.9911, 0.9961, 0.9911, 0.9911, 0.9911, 0.9961, 0.9911, 0.9911, 0.9911, 0.9961, 1.0, 1.0, 1.0, 1.0, 0.9911, 0.9911, 0.9911, 0.9961, 1.0, 1.0, 1.0, 1.0, 1.0, 1.0, 1.0, 1.0, 0.9911, 0.9911, 0.9911, 0.9961, 0.9911, 0.9911, 0.9911, 0.9961, 0.9911, 0.9911, 0.9911, 0.9961, 1.0, 1.0, 1.0, 1.0, 0.9911, 0.9911, 0.9911, 0.9961, 0.9911, 0.9911, 0.9911, 0.9961, 1.0, 1.0, 1.0, 1.0, 1.0, 1.0, 1.0, 1.0, 0.9911, 0.9911, 0.9911, 0.9961, 1.0, 1.0, 1.0, 1.0, 1.0, 1.0, 1.0, 1.0, 1.0, 1.0, 1.0, 1.0, 1.0, 1.0, 1.0, 1.0, 1.0, 1.0, 1.0, 1.0, 1.0, 1.0, 1.0, 1.0, 0.9911, 0.9911, 0.9911, 0.9961, 1.0, 1.0, 1.0, 1.0, 0.9911, 0.9911, 0.9911, 0.9961, 1.0, 1.0, 1.0, 1.0, 1.0, 1.0, 1.0, 1.0, 1.0, 1.0, 1.0, 1.0, 1.0, 1.0, 1.0, 1.0, 0.9911, 0.9911, 0.9911, 0.9961, 1.0, 1.0, 1.0, 1.0, 1.0, 1.0, 1.0, 1.0, 1.0, 1.0, 1.0, 1.0, 1.0, 1.0, 1.0, 1.0, 1.0, 1.0, 1.0, 1.0, 1.0, 1.0, 1.0, 1.0, 0.9911, 0.9911, 0.9911, 0.9961, 0.9911, 0.9911, 0.9911, 0.9961, 1.0, 1.0, 1.0, 1.0, 1.0, 1.0, 1.0, 1.0, 0.9911, 0.9911, 0.9911, 0.9961, 1.0, 1.0, 1.0, 1.0, 1.0, 1.0, 1.0, 1.0, 1.0, 1.0, 1.0, 1.0, 0.9911, 0.9911, 0.9911, 0.9961, 0.9911, 0.9911, 0.9911, 0.9961, 1.0, 1.0, 1.0, 1.0, 1.0, 1.0, 1.0, 1.0, 0.9911, 0.9911, 0.9911, 0.9961, 1.0, 1.0, 1.0, 1.0, 1.0, 1.0, 1.0, 1.0, 1.0, 1.0, 1.0, 1.0, 0.9911, 0.9911, 0.9911, 0.9961, 1.0, 1.0, 1.0, 1.0, 1.0, 1.0, 1.0, 1.0, 1.0, 1.0, 1.0, 1.0, 0.9911, 0.9911, 0.9911, 0.9961, 1.0, 1.0, 1.0, 1.0, 1.0, 1.0, 1.0, 1.0, 1.0, 1.0, 1.0, 1.0, 1.0, 1.0, 1.0, 1.0, 1.0, 1.0, 1.0, 1.0, 0.9911, 0.9911, 0.9911, 0.9961, 1.0, 1.0, 1.0, 1.0, 1.0, 1.0, 1.0, 1.0, 0.9911, 0.9911, 0.9911, 0.9961, 1.0, 1.0, 1.0, 1.0, 0.9911, 0.9911, 0.9911, 0.9961, 0.9911, 0.9911, 0.9911, 0.9961, 1.0, 1.0, 1.0, 1.0, 0.9911, 0.9911, 0.9911, 0.9961, 1.0, 1.0, 1.0, 1.0, 0.9911, 0.9911, 0.9911, 0.9961, 1.0, 1.0, 1.0, 1.0, 1.0, 1.0, 1.0, 1.0, 1.0, 1.0, 1.0, 1.0, 1.0, 1.0, 1.0, 1.0, 1.0, 1.0, 1.0, 1.0, 1.0, 1.0, 1.0, 1.0, 1.0, 1.0, 1.0, 1.0, 0.9911, 0.9911, 0.9911, 0.9961, 0.9911, 0.9911, 0.9911, 0.9961, 1.0, 1.0, 1.0, 1.0, 1.0, 1.0, 1.0, 1.0, 0.9911, 0.9911, 0.9911, 0.9961, 1.0, 1.0, 1.0, 1.0, 1.0, 1.0, 1.0, 1.0, 0.9911, 0.9911, 0.9911, 0.9961, 1.0, 1.0, 1.0, 1.0, 1.0, 1.0, 1.0, 1.0, 1.0, 1.0, 1.0, 1.0, 1.0, 1.0, 1.0, 1.0, 1.0, 1.0, 1.0, 1.0, 0.9911, 0.9911, 0.9911, 0.9961, 0.9911, 0.9911, 0.9911, 0.9961, 1.0, 1.0, 1.0, 1.0, 1.0, 1.0, 1.0, 1.0, 1.0, 1.0, 1.0, 1.0, 1.0, 1.0, 1.0, 1.0, 1.0, 1.0, 1.0, 1.0, 0.9911, 0.9911, 0.9911, 0.9961, 0.9911, 0.9911, 0.9911, 0.9961, 1.0, 1.0, 1.0, 1.0, 1.0, 1.0, 1.0, 1.0, 1.0, 1.0, 1.0, 1.0, 1.0, 1.0, 1.0, 1.0, 1.0, 1.0, 1.0, 1.0, 1.0, 1.0, 1.0, 1.0, 1.0, 1.0, 1.0, 1.0, 1.0, 1.0, 1.0, 1.0, 1.0, 1.0, 1.0, 1.0, 1.0, 1.0, 1.0, 1.0, 1.0, 1.0, 1.0, 1.0, 0.9911, 0.9911, 0.9911, 0.9961, 0.9911, 0.9911, 0.9911, 0.9961, 1.0, 1.0, 1.0, 1.0, 1.0, 1.0, 1.0, 1.0, 1.0, 1.0, 1.0, 1.0, 1.0, 1.0, 1.0, 1.0, 1.0, 1.0, 1.0, 1.0, 1.0, 1.0, 1.0, 1.0, 1.0, 1.0, 1.0, 1.0, 1.0, 1.0, 1.0, 1.0, 1.0, 1.0, 1.0, 1.0, 1.0, 1.0, 1.0, 1.0, 1.0, 1.0, 1.0, 1.0, 1.0, 1.0, 1.0, 1.0, 1.0, 1.0, 1.0, 1.0, 1.0, 1.0, 1.0, 1.0, 1.0, 1.0, 1.0, 1.0, 1.0, 1.0, 1.0, 1.0, 1.0, 1.0, 1.0, 1.0, 1.0, 1.0, 1.0, 1.0, 1.0, 1.0, 1.0, 1.0, 1.0, 1.0, 1.0, 1.0, 1.0, 1.0, 1.0, 1.0, 1.0, 1.0, 1.0, 1.0, 1.0, 1.0, 1.0, 1.0, 1.0, 1.0, 1.0, 1.0, 1.0, 1.0, 1.0, 1.0, 1.0, 1.0, 1.0, 1.0, 1.0, 1.0, 1.0, 1.0, 1.0, 1.0, 1.0, 1.0, 1.0, 1.0, 1.0, 1.0, 1.0, 1.0, 1.0, 1.0, 1.0, 1.0, 1.0, 1.0, 1.0, 1.0, 1.0, 1.0, 1.0, 1.0, 1.0, 1.0, 1.0, 1.0, 1.0, 1.0, 1.0, 1.0, 1.0, 1.0, 1.0, 1.0, 1.0, 1.0, 1.0, 1.0, 1.0, 1.0, 1.0, 1.0, 1.0, 1.0, 1.0, 1.0, 1.0, 1.0, 1.0, 1.0, 1.0, 1.0, 1.0, 1.0, 1.0, 1.0, 1.0, 1.0, 1.0, 1.0, 1.0, 1.0, 1.0, 1.0, 1.0, 1.0, 1.0, 1.0, 1.0, 1.0, 1.0, 1.0, 1.0, 1.0, 1.0, 1.0, 1.0, 1.0, 1.0, 1.0, 1.0, 1.0, 1.0, 1.0, 1.0, 1.0, 1.0, 1.0, 0.9911, 0.9911, 0.9911, 0.9961, 1.0, 1.0, 1.0, 1.0, 0.9911, 0.9911, 0.9911, 0.9961, 1.0, 1.0, 1.0, 1.0])
me_cube_002.materials.append(mat_base)
me_cube_002.materials.append(mat_metal)
me_cube_002.materials.append(mat_accents)
me_cube_002.use_remesh_preserve_volume = False
me_cube_002.use_remesh_preserve_attributes = False
me_cube_002.use_mirror_vertex_groups = False
me_cube_002.update()

# ---- objects
ob_camera = bpy.data.objects.new('Camera', cam_camera)
ob_briefcaselid = bpy.data.objects.new('BriefcaseLid', me_cube_001)
ob_briefcase = bpy.data.objects.new('Briefcase', me_cube_002)

# ---- transforms, parenting, visibility, modifiers, constraints
ob_camera.location = (0.9704, -1.042, 1.098)
ob_camera.rotation_euler = (1.006, -0.05548, 0.8147)
ob_camera.hide_viewport = True
ob_camera.lineart.crease_threshold = 0.0
ob_briefcaselid.location = (-0.1648, 5.306e-05, 0.1012)
ob_briefcaselid.rotation_euler = (-3.142, -2.062, -6.176e-13)
ob_briefcaselid.lock_rotations_4d = False
ob_briefcaselid.empty_display_type = 'ARROWS'
ob_briefcaselid.lineart.crease_threshold = 0.0
ob_briefcase.location = (-0.1648, 5.306e-05, 0.1012)
ob_briefcase.rotation_euler = (1.021e-06, 3.142, -3.142)
ob_briefcase.lock_rotations_4d = False
ob_briefcase.empty_display_type = 'ARROWS'
ob_briefcase.lineart.crease_threshold = 0.0

# ---- collection membership
col_collection_1.objects.link(ob_camera)
col_collection_1.objects.link(ob_briefcaselid)
col_collection_1.objects.link(ob_briefcase)

# ---- scene / render settings (as saved in the file)
scene.camera = ob_camera
scene.frame_start = 1; scene.frame_end = 250; scene.frame_set(1)
scene.render.engine = 'BLENDER_EEVEE_NEXT'
scene.render.image_settings.color_mode = 'RGB'
scene.render.image_settings.compression = 90
scene.render.resolution_percentage = 50
scene.render.dither_intensity = 0.0
scene.render.bake_margin = 2
scene.render.bake_bias = 0.0
scene.cycles.use_denoising = False
scene.cycles.samples = 10
scene.cycles.sampling_pattern = 'TABULATED_SOBOL'
scene.cycles.light_sampling_threshold = 0.0
scene.cycles.use_adaptive_sampling = False
scene.cycles.use_light_tree = False
scene.cycles.blur_glossy = 0.0
scene.cycles.volume_bounces = 1
scene.cycles.pixel_filter_type = 'GAUSSIAN'
scene.cycles.sample_clamp_indirect = 0.0
scene.view_settings.view_transform = 'Standard'
bpy.context.view_layer.update()

# ---- added for rendering (the .blend has no usable light): sun
light_auto_sun = bpy.data.lights.new('AutoSun', 'SUN')
light_auto_sun.energy = 3.0
light_auto_sun.angle = 0.0523599
ob_auto_sun = bpy.data.objects.new('AutoSun', light_auto_sun)
scene.collection.objects.link(ob_auto_sun)
ob_auto_sun.rotation_euler = (0.872665, 0.174533, 0.523599)
bpy.context.view_layer.update()
